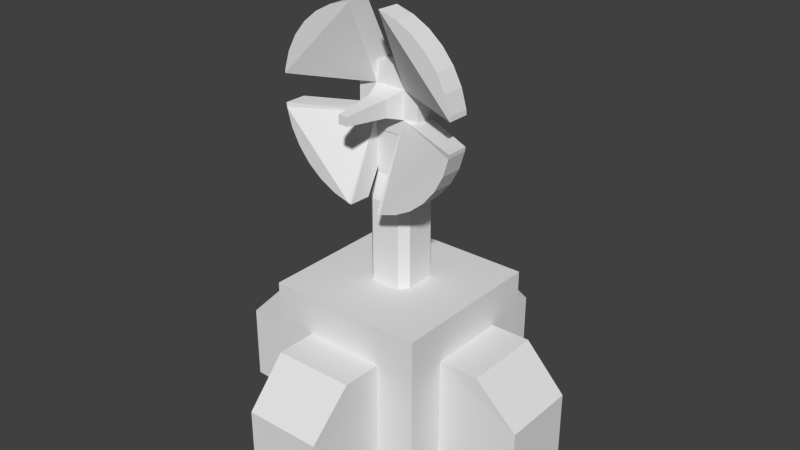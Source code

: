 # Source: static_aa.blend  (saved by Blender 2.75.0; exported with 4.5.12 LTS)
import bpy
from mathutils import Matrix  # noqa: F401  (used for matrix-valued properties, if any)

bpy.ops.wm.read_factory_settings(use_empty=True)
scene = bpy.context.scene
scene.name = 'Scene'

# ---- collections
col_collection_12 = bpy.data.collections.new('Collection 12'); scene.collection.children.link(col_collection_12)

# ---- world
world_world = bpy.data.worlds.new('World'); scene.world = world_world
world_world.color = (0.05088, 0.05088, 0.05088)
world_world.use_sun_shadow = False
world_world.sun_shadow_jitter_overblur = 0.0
world_world.cycles.sampling_method = 'MANUAL'
world_world.cycles.sample_map_resolution = 256

# ---- meshes
me_cube = bpy.data.meshes.new('Cube')
me_cube.from_pydata([(17.6, 17.6, 35.06), (17.6, 17.6, -0.133), (17.6, -17.6, 35.06), (17.6, -17.6, -0.133), (-17.6, 17.6, 35.06), (-17.6, 17.6, -0.133), (-17.6, -17.6, 35.06), (-17.6, -17.6, -0.133), (0.0, -17.6, -0.133), (0.0, -17.6, 35.06), (17.6, 0.0, -0.133), (17.6, -17.6, 17.46), (17.6, 0.0, 35.06), (0.0, 17.6, -0.133), (17.6, 17.6, 17.46), (0.0, 17.6, 35.06), (-17.6, 0.0, -0.133), (-17.6, 17.6, 17.46), (-17.6, 0.0, 35.06), (-17.6, -17.6, 17.46), (0.0, 0.0, -0.133), (0.0, 0.0, 35.06), (8.798, -17.6, -0.133), (-8.798, -17.6, 35.06), (17.6, 8.798, -0.133), (17.6, -17.6, 8.665), (17.6, -8.798, 35.06), (-8.798, 17.6, -0.133), (17.6, 17.6, 8.665), (8.798, 17.6, 35.06), (-17.6, -8.798, -0.133), (-17.6, 17.6, 8.665), (-17.6, 8.798, 35.06), (-17.6, -17.6, 26.26), (-8.798, -17.6, -0.133), (8.798, -17.6, 35.06), (17.6, -8.798, -0.133), (17.6, -17.6, 26.26), (17.6, 8.798, 35.06), (8.798, 17.6, -0.133), (17.6, 17.6, 26.26), (-8.798, 17.6, 35.06), (-17.6, 8.798, -0.133), (-17.6, 17.6, 26.26), (-17.6, -8.798, 35.06), (-17.6, -17.6, 8.665), (-17.6, 0.0, 26.26), (-17.6, -8.798, 17.46), (-17.6, 8.798, 17.46), (0.0, 17.6, 26.26), (-8.798, 17.6, 17.46), (8.798, 17.6, 17.46), (17.6, 0.0, 26.26), (17.6, 8.798, 17.46), (17.6, -8.798, 17.46), (0.0, -17.6, 26.26), (8.798, -17.6, 17.46), (-8.798, -17.6, 17.46), (8.798, 0.0, -0.133), (-8.798, 0.0, -0.133), (0.0, -8.798, -0.133), (0.0, 8.798, -0.133), (-8.798, 0.0, 35.06), (8.798, 0.0, 35.06), (0.0, -8.798, 35.06), (0.0, 8.798, 35.06), (8.798, 8.798, 35.06), (8.798, -8.798, 35.06), (-8.798, -8.798, 35.06), (-8.798, 8.798, -0.133), (-8.798, -8.798, -0.133), (8.798, -8.798, -0.133), (-8.798, -17.6, 26.26), (8.798, -17.6, 26.26), (8.798, -17.6, 8.665), (17.6, -8.798, 26.26), (17.6, 8.798, 26.26), (17.6, 8.798, 8.665), (8.798, 17.6, 26.26), (-8.798, 17.6, 26.26), (-8.798, 17.6, 8.665), (-17.6, 8.798, 26.26), (-17.6, -8.798, 26.26), (-17.6, -8.798, 8.665), (-17.6, 8.798, 8.665), (8.798, 17.6, 8.665), (17.6, -8.798, 8.665), (-8.798, -17.6, 8.665), (8.798, 8.798, -0.133), (-8.798, 8.798, 35.06), (-8.409, -35.48, 0.256), (-1.956e-08, -35.48, 0.256), (35.48, -8.409, 0.256), (35.48, 0.0, 0.256), (8.409, 35.48, 0.256), (-1.956e-08, 35.48, 0.256), (-35.48, 8.409, 0.256), (-35.48, 0.0, 0.256), (-35.48, 0.0, 8.665), (-26.35, 0.0, 26.26), (-35.48, 0.0, 17.07), (-35.48, 8.409, 17.07), (-1.956e-08, 35.48, 8.665), (0.0, 26.35, 26.26), (-1.956e-08, 35.48, 17.07), (8.409, 35.48, 17.07), (35.48, 0.0, 8.665), (26.35, 0.0, 26.26), (35.48, 0.0, 17.07), (35.48, -8.409, 17.07), (-1.956e-08, -35.48, 8.665), (0.0, -26.35, 26.26), (-1.956e-08, -35.48, 17.07), (-8.409, -35.48, 17.07), (8.409, -35.48, 0.256), (35.48, 8.409, 0.256), (-8.409, 35.48, 0.256), (-35.48, -8.409, 0.256), (-35.48, -8.409, 17.07), (-8.409, 35.48, 17.07), (35.48, 8.409, 17.07), (8.409, -35.48, 17.07), (-8.798, -26.35, 26.26), (8.798, -26.35, 26.26), (8.409, -35.48, 8.665), (26.35, -8.798, 26.26), (26.35, 8.798, 26.26), (35.48, 8.409, 8.665), (8.798, 26.35, 26.26), (-8.798, 26.35, 26.26), (-8.409, 35.48, 8.665), (-26.35, 8.798, 26.26), (-26.35, -8.798, 26.26), (-35.48, -8.409, 8.665), (-35.48, 8.409, 8.665), (8.409, 35.48, 8.665), (35.48, -8.409, 8.665), (-8.409, -35.48, 8.665)], [], [(89, 41, 4, 32), (88, 39, 1, 24), (87, 45, 7, 34), (86, 25, 3, 36), (85, 28, 1, 39), (84, 31, 5, 42), (57, 87, 137, 113), (42, 16, 97, 96), (81, 43, 17, 48), (73, 55, 111, 123), (24, 77, 127, 115), (78, 40, 14, 51), (87, 34, 90, 137), (80, 50, 119, 130), (75, 37, 11, 54), (76, 52, 107, 126), (27, 80, 130, 116), (72, 33, 19, 57), (71, 58, 10, 36), (70, 59, 20, 60), (69, 27, 13, 61), (68, 62, 18, 44), (67, 63, 21, 64), (66, 29, 15, 65), (63, 66, 65, 21), (12, 38, 66, 63), (38, 0, 29, 66), (35, 67, 64, 9), (2, 26, 67, 35), (26, 12, 63, 67), (23, 68, 44, 6), (9, 64, 68, 23), (64, 21, 62, 68), (59, 69, 61, 20), (16, 42, 69, 59), (42, 5, 27, 69), (34, 70, 60, 8), (7, 30, 70, 34), (30, 16, 59, 70), (22, 71, 36, 3), (8, 60, 71, 22), (60, 20, 58, 71), (83, 47, 118, 133), (9, 23, 72, 55), (23, 6, 33, 72), (37, 73, 56, 11), (2, 35, 73, 37), (35, 9, 55, 73), (25, 74, 22, 3), (11, 56, 74, 25), (39, 13, 95, 94), (79, 49, 103, 129), (12, 26, 75, 52), (26, 2, 37, 75), (40, 76, 53, 14), (0, 38, 76, 40), (38, 12, 52, 76), (28, 77, 24, 1), (14, 53, 77, 28), (56, 73, 123, 121), (30, 83, 133, 117), (15, 29, 78, 49), (29, 0, 40, 78), (43, 79, 50, 17), (4, 41, 79, 43), (41, 15, 49, 79), (31, 80, 27, 5), (17, 50, 80, 31), (54, 86, 136, 109), (16, 30, 117, 97), (18, 32, 81, 46), (32, 4, 43, 81), (33, 82, 47, 19), (6, 44, 82, 33), (44, 18, 46, 82), (45, 83, 30, 7), (19, 47, 83, 45), (82, 46, 99, 132), (53, 76, 126, 120), (86, 36, 92, 136), (48, 17, 31, 84), (55, 72, 122, 111), (36, 10, 93, 92), (51, 14, 28, 85), (50, 79, 129, 119), (52, 75, 125, 107), (54, 11, 25, 86), (13, 27, 116, 95), (72, 57, 113, 122), (57, 19, 45, 87), (58, 88, 24, 10), (20, 61, 88, 58), (61, 13, 39, 88), (62, 89, 32, 18), (21, 65, 89, 62), (65, 15, 41, 89), (133, 98, 97, 117), (132, 99, 100, 118), (130, 102, 95, 116), (129, 103, 104, 119), (127, 106, 93, 115), (126, 107, 108, 120), (124, 110, 91, 114), (123, 111, 112, 121), (111, 122, 113, 112), (121, 112, 110, 124), (107, 125, 109, 108), (120, 108, 106, 127), (103, 128, 105, 104), (119, 104, 102, 130), (99, 131, 101, 100), (118, 100, 98, 133), (98, 134, 96, 97), (100, 101, 134, 98), (102, 135, 94, 95), (104, 105, 135, 102), (106, 136, 92, 93), (108, 109, 136, 106), (110, 137, 90, 91), (112, 113, 137, 110), (77, 53, 120, 127), (84, 42, 96, 134), (22, 74, 124, 114), (8, 22, 114, 91), (48, 84, 134, 101), (74, 56, 121, 124), (81, 48, 101, 131), (10, 24, 115, 93), (78, 51, 105, 128), (46, 81, 131, 99), (85, 39, 94, 135), (75, 54, 109, 125), (49, 78, 128, 103), (34, 8, 91, 90), (51, 85, 135, 105), (47, 82, 132, 118)])
me_cube.use_remesh_preserve_volume = False
me_cube.use_remesh_preserve_attributes = False
me_cube.use_mirror_vertex_groups = False
me_cube.update()
me_cube_004 = bpy.data.meshes.new('Cube.004')
me_cube_004.from_pydata([(-3.276, -4.987, -9.9), (-4.987, -3.276, -9.9), (-3.276, -4.987, 9.9), (-3.276, -3.276, 15.07), (-4.987, -3.276, 9.9), (-3.276, 4.987, -9.9), (-4.987, 3.276, -9.9), (-3.276, 3.276, 15.07), (-3.276, 4.987, 9.9), (-4.987, 3.276, 9.9), (3.276, -4.987, -9.9), (4.987, -3.276, -9.9), (3.276, -3.276, 15.07), (3.276, -4.987, 9.9), (4.987, -3.276, 9.9), (4.987, 3.276, -9.9), (3.276, 4.987, -9.9), (3.276, 3.276, 15.07), (4.987, 3.276, 9.9), (3.276, 4.987, 9.9), (-3.276, -3.276, 24.2), (-3.276, 3.276, 24.2), (3.276, 3.276, 24.2), (3.276, -3.276, 24.2)], [], [(18, 14, 11, 15), (17, 7, 21, 22), (13, 2, 0, 10), (8, 19, 16, 5), (2, 3, 4), (7, 8, 9), (12, 13, 14), (17, 18, 19), (0, 2, 4, 1), (3, 7, 9, 4), (8, 5, 6, 9), (7, 17, 19, 8), (18, 15, 16, 19), (17, 12, 14, 18), (13, 10, 11, 14), (12, 3, 2, 13), (4, 9, 6, 1), (23, 22, 21, 20), (12, 17, 22, 23), (3, 12, 23, 20), (7, 3, 20, 21)])
me_cube_004.use_remesh_preserve_volume = False
me_cube_004.use_remesh_preserve_attributes = False
me_cube_004.use_mirror_vertex_groups = False
me_cube_004.update()
me_cylinder = bpy.data.meshes.new('Cylinder')
me_cylinder.from_pydata([(3.973, -5.056, 20.02), (3.973, -9.905, 20.06), (7.794, -5.066, 18.86), (7.794, -9.914, 18.9), (11.31, -5.081, 16.98), (11.31, -9.929, 17.01), (14.4, -5.101, 14.44), (14.4, -9.95, 14.48), (16.93, -5.126, 11.36), (16.93, -9.975, 11.4), (18.82, -5.155, 7.836), (18.82, -10.0, 7.875), (19.97, -5.186, 4.015), (19.97, -10.03, 4.055), (19.97, -5.251, -3.931), (19.97, -10.1, -3.891), (18.82, -5.282, -7.751), (18.82, -10.13, -7.712), (16.93, -5.31, -11.27), (16.93, -10.16, -11.23), (14.4, -5.335, -14.36), (14.4, -10.18, -14.32), (11.31, -5.356, -16.89), (11.31, -10.2, -16.85), (7.794, -5.371, -18.77), (7.794, -10.22, -18.73), (3.973, -5.38, -19.93), (3.973, -10.23, -19.89), (-1.97, -6.045, 1.851), (-3.973, -5.38, -19.93), (-3.973, -10.23, -19.89), (-7.794, -5.371, -18.77), (-7.794, -10.22, -18.73), (-11.31, -5.356, -16.89), (-11.31, -10.2, -16.85), (-14.4, -5.335, -14.36), (-14.4, -10.18, -14.32), (-16.93, -5.31, -11.27), (-16.93, -10.16, -11.23), (-18.82, -5.282, -7.751), (-18.82, -10.13, -7.712), (-19.97, -5.251, -3.931), (-19.97, -10.1, -3.891), (-19.97, -5.186, 4.015), (-19.97, -10.03, 4.055), (-18.82, -5.155, 7.836), (-18.82, -10.0, 7.875), (-16.93, -5.126, 11.36), (-16.93, -9.975, 11.4), (-14.4, -5.101, 14.44), (-14.4, -9.95, 14.48), (-11.31, -5.081, 16.98), (-11.31, -9.929, 17.01), (-7.794, -5.066, 18.86), (-7.794, -9.914, 18.9), (-3.973, -5.056, 20.02), (-3.973, -9.905, 20.06), (-3.188, -9.904, 20.13), (3.194, -10.23, -19.97), (-3.319, -10.23, -19.96), (-3.032, -5.055, 20.11), (3.35, -5.381, -19.99), (-3.163, -5.381, -20.01), (3.768, -9.905, 20.08), (-20.07, -10.04, 3.062), (-3.244, -2.4, 2.996), (-3.264, -2.449, -3.031), (20.06, -5.244, -3.066), (3.437, -2.449, -3.05), (3.524, -2.4, 2.994), (20.06, -10.09, -3.033), (-20.07, -5.243, -2.957), (-3.088, 3.607, 2.953), (-3.108, 3.558, -3.075), (3.614, 3.557, -3.093), (3.708, 3.607, 2.951), (20.07, -5.194, 3.019), (-20.07, -10.09, -2.923), (20.07, -10.04, 3.053), (-20.07, -5.194, 3.028), (3.524, -2.365, 7.321), (3.708, 2.484, 7.287), (-3.244, -2.365, 7.322), (-3.088, 2.484, 7.288), (-7.555, -2.383, 3.01), (-7.575, -2.432, -3.017), (-7.399, 2.465, 2.976), (-7.419, 2.416, -3.051), (6.932, 2.384, -3.133), (6.755, -2.464, -3.099), (6.842, -2.415, 2.945), (7.027, 2.433, 2.911), (3.614, 2.372, -6.422), (3.437, -2.476, -6.388), (-3.108, 2.372, -6.403), (-3.264, -2.476, -6.37), (-1.983, -6.075, -1.89), (2.176, -6.075, -1.901), (2.23, -6.045, 1.85), (1.15, -15.73, -0.8884), (1.177, -15.71, 0.9968), (-0.9338, -15.71, 0.9973), (-0.94, -15.73, -0.8826), (-1.311, 8.39, 1.322), (-1.32, 8.367, -1.527), (1.857, 8.367, -1.536), (1.902, 8.39, 1.321)], [], [(0, 1, 3, 2), (2, 3, 5, 4), (4, 5, 7, 6), (6, 7, 9, 8), (8, 9, 11, 10), (10, 11, 13, 12), (14, 15, 17, 16), (16, 17, 19, 18), (18, 19, 21, 20), (20, 21, 23, 22), (22, 23, 25, 24), (24, 25, 27, 26), (62, 59, 30, 29), (29, 30, 32, 31), (31, 32, 34, 33), (33, 34, 36, 35), (35, 36, 38, 37), (37, 38, 40, 39), (39, 40, 42, 41), (41, 42, 77, 71), (79, 64, 44, 43), (43, 44, 46, 45), (45, 46, 48, 47), (47, 48, 50, 49), (49, 50, 52, 51), (51, 52, 54, 53), (59, 66, 77, 42, 40, 38, 36, 34, 32, 30), (55, 56, 57, 60), (53, 54, 56, 55), (72, 75, 106, 103), (26, 27, 58, 61), (68, 74, 61, 58), (70, 68, 58, 27, 25, 23, 21, 19, 17, 15), (73, 66, 59, 62), (68, 70, 67, 74), (71, 73, 62, 29, 31, 33, 35, 37, 39, 41), (60, 72, 79, 43, 45, 47, 49, 51, 53, 55), (75, 76, 78, 69), (67, 70, 15, 14), (74, 67, 14, 16, 18, 20, 22, 24, 26, 61), (0, 2, 4, 6, 8, 10, 12, 76, 75), (1, 63, 69, 78, 13, 11, 9, 7, 5, 3), (63, 0, 75, 69), (28, 96, 102, 101), (65, 72, 60, 57), (72, 65, 64, 79), (65, 57, 56, 54, 52, 50, 48, 46, 44, 64), (66, 73, 71, 77), (66, 68, 97, 96), (12, 13, 78, 76), (72, 73, 87, 86), (72, 65, 82, 83), (74, 68, 93, 92), (74, 75, 91, 88), (83, 82, 80, 81), (75, 72, 83, 81), (65, 69, 80, 82), (69, 75, 81, 80), (87, 85, 84, 86), (65, 72, 86, 84), (73, 66, 85, 87), (66, 65, 84, 85), (89, 88, 91, 90), (68, 74, 88, 89), (69, 68, 89, 90), (75, 69, 90, 91), (95, 94, 92, 93), (68, 66, 95, 93), (66, 73, 94, 95), (73, 74, 92, 94), (68, 69, 98, 97), (69, 65, 28, 98), (65, 66, 96, 28), (100, 101, 102, 99), (98, 28, 101, 100), (97, 98, 100, 99), (96, 97, 99, 102), (103, 106, 105, 104), (74, 73, 104, 105), (75, 74, 105, 106), (73, 72, 103, 104)])
me_cylinder.use_remesh_preserve_volume = False
me_cylinder.use_remesh_preserve_attributes = False
me_cylinder.use_mirror_vertex_groups = False
me_cylinder.update()

# ---- objects
ob_base = bpy.data.objects.new('base', me_cube)
ob_stalk = bpy.data.objects.new('stalk', me_cube_004)
ob_dish = bpy.data.objects.new('dish', me_cylinder)

# ---- transforms, parenting, visibility, modifiers, constraints
ob_base.location = (0.0, 0.0, 0.0)
ob_base.lineart.crease_threshold = 0.0
ob_stalk.parent = ob_base
ob_stalk.location = (-0.5643, 1.084, 43.55)
ob_stalk.lineart.crease_threshold = 0.0
ob_dish.parent = ob_stalk
ob_dish.matrix_parent_inverse = Matrix(((1.0, 3.363e-08, 0.0, 0.5643), (0.0, 1.0, 0.0, -1.084), (0.0, -2.596e-06, 1.0, -43.55), (0.0, 0.0, 0.0, 1.0)))
ob_dish.location = (-0.5643, 0.1161, 74.28)
ob_dish.lineart.crease_threshold = 0.0

# ---- collection membership
col_collection_12.objects.link(ob_base)
col_collection_12.objects.link(ob_stalk)
col_collection_12.objects.link(ob_dish)

# ---- scene / render settings (as saved in the file)
scene.frame_start = 0; scene.frame_end = 10; scene.frame_set(0)
scene.render.engine = 'BLENDER_EEVEE_NEXT'
scene.render.image_settings.color_mode = 'RGB'
scene.render.image_settings.compression = 90
scene.render.resolution_percentage = 50
scene.render.fps = 30
scene.render.dither_intensity = 0.0
scene.cycles.use_denoising = False
scene.cycles.samples = 10
scene.cycles.sampling_pattern = 'TABULATED_SOBOL'
scene.cycles.light_sampling_threshold = 0.0
scene.cycles.use_adaptive_sampling = False
scene.cycles.use_light_tree = False
scene.cycles.blur_glossy = 0.0
scene.cycles.volume_bounces = 1
scene.cycles.pixel_filter_type = 'GAUSSIAN'
scene.cycles.sample_clamp_indirect = 0.0
scene.view_settings.view_transform = 'Standard'
bpy.context.view_layer.update()

# ---- added for rendering (the .blend has no active camera and no usable light): camera, sun
cam_auto = bpy.data.cameras.new('AutoCamera')
cam_auto.lens = 50.0
cam_auto.sensor_width = 36.0
cam_auto.clip_end = 2238.91
ob_auto_camera = bpy.data.objects.new('AutoCamera', cam_auto)
scene.collection.objects.link(ob_auto_camera)
ob_auto_camera.location = (127.574, -153.088, 149.198)
ob_auto_camera.rotation_euler = (1.09748, -7.21219e-08, 0.694738)
scene.camera = ob_auto_camera
light_auto_sun = bpy.data.lights.new('AutoSun', 'SUN')
light_auto_sun.energy = 3.0
light_auto_sun.angle = 0.0523599
ob_auto_sun = bpy.data.objects.new('AutoSun', light_auto_sun)
scene.collection.objects.link(ob_auto_sun)
ob_auto_sun.rotation_euler = (0.872665, 0.174533, 0.523599)
bpy.context.view_layer.update()
